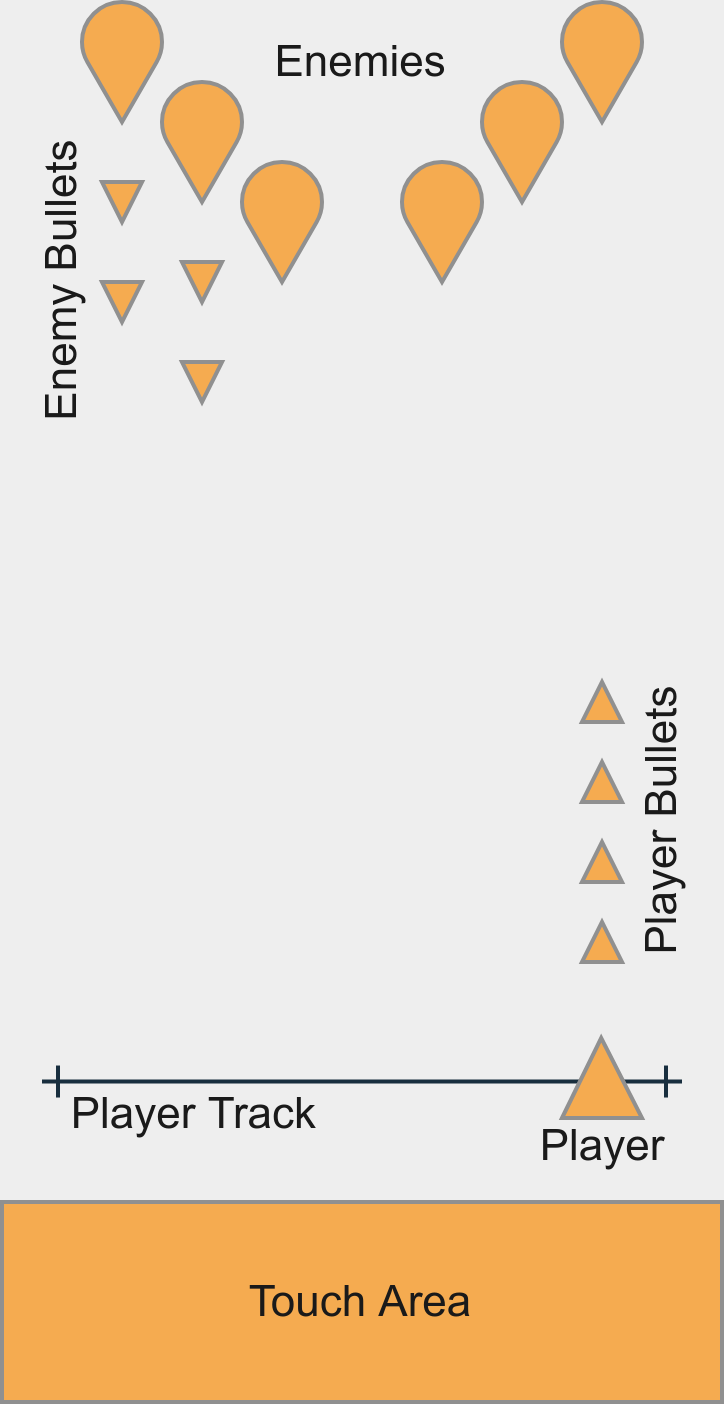

The diagram above was exported from draw.io. Its source (the exported page's mxGraphModel, read from the mxfile embedded in the PNG):
<mxGraphModel dx="441" dy="401" grid="1" gridSize="10" guides="1" tooltips="1" connect="1" arrows="1" fold="1" page="1" pageScale="1" pageWidth="180" pageHeight="360" background="#EEEEEE" math="0" shadow="0">
  <root>
    <mxCell id="0" />
    <mxCell id="1" parent="0" />
    <mxCell id="EVUTWjQznLcxj3GVtl6l-5" value="Player Track" style="endArrow=ERone;startArrow=ERone;html=1;strokeColor=#182E3E;endFill=0;startFill=0;labelBackgroundColor=none;fontColor=#1A1A1A;labelPosition=left;verticalLabelPosition=bottom;align=right;verticalAlign=top;fontSize=11;" edge="1" parent="1">
      <mxGeometry x="-0.125" y="5" width="50" height="50" relative="1" as="geometry">
        <mxPoint x="10" y="279.88" as="sourcePoint" />
        <mxPoint x="170" y="279.88" as="targetPoint" />
        <mxPoint as="offset" />
      </mxGeometry>
    </mxCell>
    <mxCell id="EVUTWjQznLcxj3GVtl6l-1" value="Touch Area" style="whiteSpace=wrap;html=1;sketch=0;strokeColor=#909090;fillColor=#F5AB50;fontColor=#1A1A1A;fontSize=11;" vertex="1" parent="1">
      <mxGeometry y="310" width="180" height="50" as="geometry" />
    </mxCell>
    <mxCell id="EVUTWjQznLcxj3GVtl6l-4" value="&lt;p style=&quot;line-height: 0%&quot;&gt;Player&lt;/p&gt;" style="verticalLabelPosition=bottom;verticalAlign=bottom;html=1;shape=mxgraph.basic.acute_triangle;dx=0.49;sketch=0;strokeColor=#909090;fillColor=#F5AB50;labelPosition=center;align=center;fontColor=#1A1A1A;fontSize=11;" vertex="1" parent="1">
      <mxGeometry x="140" y="269" width="20" height="20" as="geometry" />
    </mxCell>
    <mxCell id="EVUTWjQznLcxj3GVtl6l-6" value="" style="verticalLabelPosition=bottom;verticalAlign=top;html=1;shape=mxgraph.basic.drop;sketch=0;strokeColor=#909090;fillColor=#F5AB50;fontColor=#1A1A1A;rotation=-180;" vertex="1" parent="1">
      <mxGeometry x="20" y="10" width="20" height="30" as="geometry" />
    </mxCell>
    <mxCell id="EVUTWjQznLcxj3GVtl6l-7" value="" style="verticalLabelPosition=bottom;verticalAlign=top;html=1;shape=mxgraph.basic.drop;sketch=0;strokeColor=#909090;fillColor=#F5AB50;fontColor=#1A1A1A;rotation=-180;" vertex="1" parent="1">
      <mxGeometry x="40" y="30" width="20" height="30" as="geometry" />
    </mxCell>
    <mxCell id="EVUTWjQznLcxj3GVtl6l-8" value="" style="verticalLabelPosition=bottom;verticalAlign=top;html=1;shape=mxgraph.basic.drop;sketch=0;strokeColor=#909090;fillColor=#F5AB50;fontColor=#1A1A1A;rotation=-180;" vertex="1" parent="1">
      <mxGeometry x="60" y="50" width="20" height="30" as="geometry" />
    </mxCell>
    <mxCell id="EVUTWjQznLcxj3GVtl6l-9" value="" style="verticalLabelPosition=bottom;verticalAlign=top;html=1;shape=mxgraph.basic.drop;sketch=0;strokeColor=#909090;fillColor=#F5AB50;fontColor=#1A1A1A;rotation=-180;" vertex="1" parent="1">
      <mxGeometry x="140" y="10" width="20" height="30" as="geometry" />
    </mxCell>
    <mxCell id="EVUTWjQznLcxj3GVtl6l-10" value="" style="verticalLabelPosition=bottom;verticalAlign=top;html=1;shape=mxgraph.basic.drop;sketch=0;strokeColor=#909090;fillColor=#F5AB50;fontColor=#1A1A1A;rotation=-180;" vertex="1" parent="1">
      <mxGeometry x="120" y="30" width="20" height="30" as="geometry" />
    </mxCell>
    <mxCell id="EVUTWjQznLcxj3GVtl6l-11" value="" style="verticalLabelPosition=bottom;verticalAlign=top;html=1;shape=mxgraph.basic.drop;sketch=0;strokeColor=#909090;fillColor=#F5AB50;fontColor=#1A1A1A;rotation=-180;" vertex="1" parent="1">
      <mxGeometry x="100" y="50" width="20" height="30" as="geometry" />
    </mxCell>
    <mxCell id="EVUTWjQznLcxj3GVtl6l-12" value="Enemies" style="text;html=1;strokeColor=none;fillColor=none;align=center;verticalAlign=middle;whiteSpace=wrap;sketch=0;fontColor=#1A1A1A;fontSize=11;" vertex="1" parent="1">
      <mxGeometry x="70" y="15" width="40" height="20" as="geometry" />
    </mxCell>
    <mxCell id="EVUTWjQznLcxj3GVtl6l-19" value="Player Bullets" style="text;html=1;strokeColor=none;fillColor=none;align=center;verticalAlign=middle;whiteSpace=wrap;sketch=0;fontColor=#1A1A1A;horizontal=0;fontSize=11;" vertex="1" parent="1">
      <mxGeometry x="155" y="170" width="20" height="90" as="geometry" />
    </mxCell>
    <mxCell id="EVUTWjQznLcxj3GVtl6l-26" value="" style="verticalLabelPosition=bottom;verticalAlign=top;html=1;shape=mxgraph.basic.acute_triangle;dx=0.5;sketch=0;strokeColor=#909090;fillColor=#F5AB50;fontColor=#1A1A1A;" vertex="1" parent="1">
      <mxGeometry x="145" y="240" width="10" height="10" as="geometry" />
    </mxCell>
    <mxCell id="EVUTWjQznLcxj3GVtl6l-27" value="" style="verticalLabelPosition=bottom;verticalAlign=top;html=1;shape=mxgraph.basic.acute_triangle;dx=0.5;sketch=0;strokeColor=#909090;fillColor=#F5AB50;fontColor=#1A1A1A;" vertex="1" parent="1">
      <mxGeometry x="145" y="220" width="10" height="10" as="geometry" />
    </mxCell>
    <mxCell id="EVUTWjQznLcxj3GVtl6l-28" value="" style="verticalLabelPosition=bottom;verticalAlign=top;html=1;shape=mxgraph.basic.acute_triangle;dx=0.5;sketch=0;strokeColor=#909090;fillColor=#F5AB50;fontColor=#1A1A1A;" vertex="1" parent="1">
      <mxGeometry x="145" y="200" width="10" height="10" as="geometry" />
    </mxCell>
    <mxCell id="EVUTWjQznLcxj3GVtl6l-29" value="" style="verticalLabelPosition=bottom;verticalAlign=top;html=1;shape=mxgraph.basic.acute_triangle;dx=0.5;sketch=0;strokeColor=#909090;fillColor=#F5AB50;fontColor=#1A1A1A;" vertex="1" parent="1">
      <mxGeometry x="145" y="180" width="10" height="10" as="geometry" />
    </mxCell>
    <mxCell id="EVUTWjQznLcxj3GVtl6l-34" value="" style="verticalLabelPosition=bottom;verticalAlign=top;html=1;shape=mxgraph.basic.acute_triangle;dx=0.5;sketch=0;strokeColor=#909090;fillColor=#F5AB50;fontColor=#1A1A1A;rotation=-180;" vertex="1" parent="1">
      <mxGeometry x="45" y="75" width="10" height="10" as="geometry" />
    </mxCell>
    <mxCell id="EVUTWjQznLcxj3GVtl6l-35" value="" style="verticalLabelPosition=bottom;verticalAlign=top;html=1;shape=mxgraph.basic.acute_triangle;dx=0.5;sketch=0;strokeColor=#909090;fillColor=#F5AB50;fontColor=#1A1A1A;rotation=-180;" vertex="1" parent="1">
      <mxGeometry x="25" y="55" width="10" height="10" as="geometry" />
    </mxCell>
    <mxCell id="EVUTWjQznLcxj3GVtl6l-40" value="" style="verticalLabelPosition=bottom;verticalAlign=top;html=1;shape=mxgraph.basic.acute_triangle;dx=0.5;sketch=0;strokeColor=#909090;fillColor=#F5AB50;fontColor=#1A1A1A;rotation=-180;" vertex="1" parent="1">
      <mxGeometry x="45" y="100" width="10" height="10" as="geometry" />
    </mxCell>
    <mxCell id="EVUTWjQznLcxj3GVtl6l-41" value="" style="verticalLabelPosition=bottom;verticalAlign=top;html=1;shape=mxgraph.basic.acute_triangle;dx=0.5;sketch=0;strokeColor=#909090;fillColor=#F5AB50;fontColor=#1A1A1A;rotation=-180;" vertex="1" parent="1">
      <mxGeometry x="25" y="80" width="10" height="10" as="geometry" />
    </mxCell>
    <mxCell id="EVUTWjQznLcxj3GVtl6l-43" value="Enemy Bullets" style="text;html=1;strokeColor=none;fillColor=none;align=center;verticalAlign=middle;whiteSpace=wrap;sketch=0;fontColor=#1A1A1A;horizontal=0;rotation=0;fontSize=11;" vertex="1" parent="1">
      <mxGeometry x="5" y="35" width="20" height="90" as="geometry" />
    </mxCell>
  </root>
</mxGraphModel>